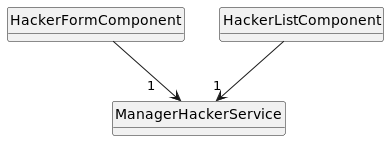

The diagram above was rendered by PlantUML. Its source (embedded in the PNG):
@startuml

class HackerFormComponent
class HackerListComponent
class ManagerHackerService

HackerFormComponent --> "1    " ManagerHackerService
HackerListComponent --> "1" ManagerHackerService

hide circle
hide method
@enduml